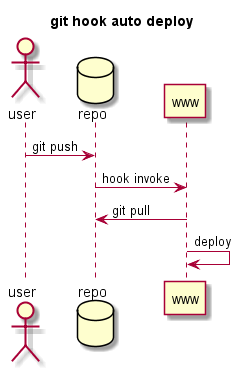

The diagram above was rendered by PlantUML. Its source (embedded in the PNG):
@startuml hook deploy

title git hook auto deploy
actor    user
database repo
user -> repo : git push
repo -> www : hook invoke
www  -> repo : git pull
www  -> www : deploy

@enduml